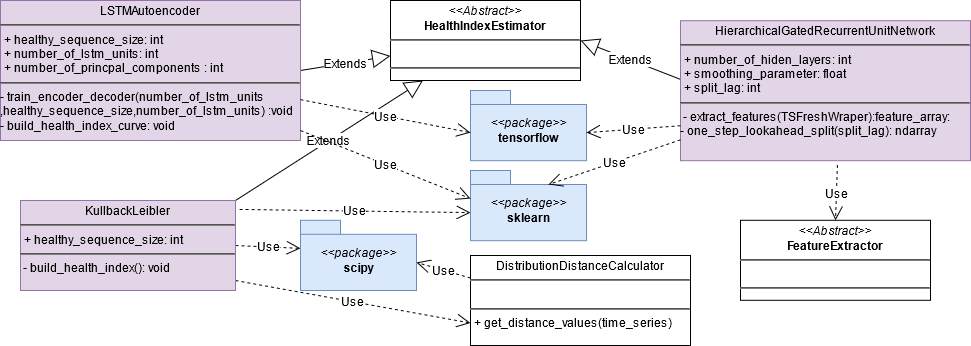

The diagram above was exported from draw.io. Its source (the exported page's mxGraphModel, read from the mxfile embedded in the PNG):
<mxGraphModel dx="2272" dy="5163" grid="1" gridSize="10" guides="1" tooltips="1" connect="1" arrows="1" fold="1" page="1" pageScale="1" pageWidth="850" pageHeight="1100" math="0" shadow="0">
  <root>
    <mxCell id="1H715M9qaAqshYMNb5ro-0" />
    <mxCell id="1H715M9qaAqshYMNb5ro-1" parent="1H715M9qaAqshYMNb5ro-0" />
    <mxCell id="T7hr-8qprhkDhr3p8mfU-34" value="Extends" style="endArrow=block;endSize=16;endFill=0;html=1;exitX=1;exitY=0.5;exitDx=0;exitDy=0;fontSize=12;fontFamily=Helvetica;" parent="1H715M9qaAqshYMNb5ro-1" source="JdauWxfhtonVMdIqIuLj-0" target="T7hr-8qprhkDhr3p8mfU-37" edge="1">
      <mxGeometry width="160" relative="1" as="geometry">
        <mxPoint x="-455.54999999999995" y="-3060.35" as="sourcePoint" />
        <mxPoint x="372.8518518518515" y="-2152" as="targetPoint" />
      </mxGeometry>
    </mxCell>
    <mxCell id="T7hr-8qprhkDhr3p8mfU-35" value="Extends" style="endArrow=block;endSize=16;endFill=0;html=1;exitX=0.001;exitY=0.42;exitDx=0;exitDy=0;exitPerimeter=0;fontSize=12;fontFamily=Helvetica;entryX=1;entryY=0.5;entryDx=0;entryDy=0;" parent="1H715M9qaAqshYMNb5ro-1" source="XbOX-ncq1JRUmKZ-36mB-2" target="T7hr-8qprhkDhr3p8mfU-37" edge="1">
      <mxGeometry width="160" relative="1" as="geometry">
        <mxPoint x="-288.9200000000001" y="-3001" as="sourcePoint" />
        <mxPoint x="420.2562962962959" y="-2152" as="targetPoint" />
      </mxGeometry>
    </mxCell>
    <mxCell id="T7hr-8qprhkDhr3p8mfU-36" value="Extends" style="endArrow=block;endSize=16;endFill=0;html=1;fontSize=12;fontFamily=Helvetica;exitX=1;exitY=0;exitDx=0;exitDy=0;" parent="1H715M9qaAqshYMNb5ro-1" source="nNKKkJpXBr6YVHUq750o-0" target="T7hr-8qprhkDhr3p8mfU-37" edge="1">
      <mxGeometry width="160" relative="1" as="geometry">
        <mxPoint x="-575" y="-3308.9" as="sourcePoint" />
        <mxPoint x="472.1111111111111" y="-2152" as="targetPoint" />
      </mxGeometry>
    </mxCell>
    <mxCell id="T7hr-8qprhkDhr3p8mfU-37" value="&lt;p style=&quot;margin: 4px 0px 0px; text-align: center; font-size: 12px;&quot;&gt;&lt;i style=&quot;font-size: 12px;&quot;&gt;&amp;lt;&amp;lt;Abstract&amp;gt;&amp;gt;&lt;/i&gt;&lt;br style=&quot;font-size: 12px;&quot;&gt;&lt;b style=&quot;font-size: 12px;&quot;&gt;HealthIndexEstimator&lt;/b&gt;&lt;/p&gt;&lt;hr style=&quot;font-size: 12px;&quot;&gt;&lt;p style=&quot;margin: 0px 0px 0px 4px; font-size: 12px;&quot;&gt;&lt;br style=&quot;font-size: 12px;&quot;&gt;&lt;/p&gt;&lt;hr style=&quot;font-size: 12px;&quot;&gt;&lt;p style=&quot;margin: 0px 0px 0px 4px; font-size: 12px;&quot;&gt;&lt;br style=&quot;font-size: 12px;&quot;&gt;&lt;br style=&quot;font-size: 12px;&quot;&gt;&lt;/p&gt;" style="verticalAlign=top;align=left;overflow=fill;fontSize=12;fontFamily=Helvetica;html=1;" parent="1H715M9qaAqshYMNb5ro-1" vertex="1">
      <mxGeometry x="-320" y="-3660" width="190" height="80" as="geometry" />
    </mxCell>
    <mxCell id="T7hr-8qprhkDhr3p8mfU-69" value="Use" style="endArrow=open;endSize=12;dashed=1;html=1;exitX=1;exitY=0.5;exitDx=0;exitDy=0;fontSize=12;fontFamily=Helvetica;entryX=0;entryY=0;entryDx=0;entryDy=28.05;entryPerimeter=0;" parent="1H715M9qaAqshYMNb5ro-1" source="nNKKkJpXBr6YVHUq750o-0" target="yW7VhO_k90BvLWRQjVab-4" edge="1">
      <mxGeometry width="160" relative="1" as="geometry">
        <mxPoint x="-457.01" y="-3299.999" as="sourcePoint" />
        <mxPoint x="-212.88307852675462" y="-2981.65" as="targetPoint" />
      </mxGeometry>
    </mxCell>
    <mxCell id="T7hr-8qprhkDhr3p8mfU-70" value="Use" style="endArrow=open;endSize=12;dashed=1;html=1;entryX=0;entryY=0;entryDx=116;entryDy=42.1;fontSize=12;fontFamily=Helvetica;exitX=0;exitY=0.25;exitDx=0;exitDy=0;entryPerimeter=0;" parent="1H715M9qaAqshYMNb5ro-1" source="3_p2Fd78aa25KzfWZXsn-2" target="yW7VhO_k90BvLWRQjVab-4" edge="1">
      <mxGeometry width="160" relative="1" as="geometry">
        <mxPoint x="-140" y="-2750" as="sourcePoint" />
        <mxPoint x="-80" y="-2841.3749999999995" as="targetPoint" />
      </mxGeometry>
    </mxCell>
    <mxCell id="T7hr-8qprhkDhr3p8mfU-74" value="Use" style="endArrow=open;endSize=12;dashed=1;html=1;entryX=0;entryY=0;entryDx=0;entryDy=42.1;fontSize=12;fontFamily=Helvetica;entryPerimeter=0;exitX=1.019;exitY=0.099;exitDx=0;exitDy=0;exitPerimeter=0;" parent="1H715M9qaAqshYMNb5ro-1" target="NQ72pLjt92I3Bz2C9tPI-0" edge="1" source="nNKKkJpXBr6YVHUq750o-0">
      <mxGeometry width="160" relative="1" as="geometry">
        <mxPoint x="-500" y="-3300" as="sourcePoint" />
        <mxPoint x="-910" y="-3162.725" as="targetPoint" />
      </mxGeometry>
    </mxCell>
    <mxCell id="XPTxvguQelYvtD4LSsBT-4" value="Use" style="endArrow=open;endSize=12;dashed=1;html=1;fontSize=12;fontFamily=Helvetica;entryX=0.5;entryY=0;entryDx=0;entryDy=0;exitX=0.541;exitY=1.031;exitDx=0;exitDy=0;exitPerimeter=0;" parent="1H715M9qaAqshYMNb5ro-1" source="XbOX-ncq1JRUmKZ-36mB-2" target="UqcQqzOJxBAoX5Umc2ko-0" edge="1">
      <mxGeometry width="160" relative="1" as="geometry">
        <mxPoint x="220" y="-3468" as="sourcePoint" />
        <mxPoint x="240" y="-2825" as="targetPoint" />
      </mxGeometry>
    </mxCell>
    <mxCell id="XbOX-ncq1JRUmKZ-36mB-2" value="&lt;p style=&quot;margin: 4px 0px 0px ; text-align: center ; font-size: 12px&quot;&gt;HierarchicalGatedRecurrentUnitNetwork&lt;/p&gt;&lt;hr style=&quot;font-size: 12px&quot;&gt;&lt;p style=&quot;margin: 0px 0px 0px 4px ; font-size: 12px&quot;&gt;+ number_of_hiden_layers: int&lt;br&gt;+ smoothing_parameter: float&lt;br&gt;+ split_lag: int&lt;/p&gt;&lt;hr style=&quot;font-size: 12px&quot;&gt;&lt;div&gt;&amp;nbsp;- extract_features(TSFreshWraper):feature_array:&lt;/div&gt;&lt;div&gt;- one_step_lookahead_split(split_lag): ndarray&lt;/div&gt;" style="verticalAlign=top;align=left;overflow=fill;fontSize=12;fontFamily=Helvetica;html=1;fillColor=#e1d5e7;strokeColor=#9673a6;" parent="1H715M9qaAqshYMNb5ro-1" vertex="1">
      <mxGeometry x="-30" y="-3639.8" width="290" height="140" as="geometry" />
    </mxCell>
    <mxCell id="JdauWxfhtonVMdIqIuLj-0" value="&lt;p style=&quot;margin: 4px 0px 0px ; text-align: center ; font-size: 12px&quot;&gt;LSTMAutoencoder&lt;/p&gt;&lt;hr style=&quot;font-size: 12px&quot;&gt;&lt;p style=&quot;margin: 0px 0px 0px 4px ; font-size: 12px&quot;&gt;+ healthy_sequence_size: int&lt;br&gt;+ number_of_lstm_units: int&lt;br&gt;+ number_of_princpal_components : int&lt;/p&gt;&lt;hr style=&quot;font-size: 12px&quot;&gt;&lt;div&gt;- train_encoder_decoder(number_of_lstm_units&lt;/div&gt;&lt;div&gt;,healthy_sequence_size,number_of_lstm_units) :void&lt;/div&gt;&lt;div&gt;- build_health_index_curve: void&lt;/div&gt;" style="verticalAlign=top;align=left;overflow=fill;fontSize=12;fontFamily=Helvetica;html=1;fillColor=#e1d5e7;strokeColor=#9673a6;" parent="1H715M9qaAqshYMNb5ro-1" vertex="1">
      <mxGeometry x="-710" y="-3660" width="300" height="140" as="geometry" />
    </mxCell>
    <mxCell id="3_p2Fd78aa25KzfWZXsn-0" value="Use" style="endArrow=open;endSize=12;dashed=1;html=1;fontSize=12;fontFamily=Helvetica;entryX=0;entryY=0.75;entryDx=0;entryDy=0;exitX=1;exitY=0.889;exitDx=0;exitDy=0;exitPerimeter=0;" parent="1H715M9qaAqshYMNb5ro-1" source="nNKKkJpXBr6YVHUq750o-0" target="3_p2Fd78aa25KzfWZXsn-2" edge="1">
      <mxGeometry width="160" relative="1" as="geometry">
        <mxPoint x="-460" y="-3234.7250000000004" as="sourcePoint" />
        <mxPoint x="-70" y="-2880" as="targetPoint" />
      </mxGeometry>
    </mxCell>
    <mxCell id="3_p2Fd78aa25KzfWZXsn-2" value="&lt;p style=&quot;margin: 4px 0px 0px ; text-align: center ; font-size: 12px&quot;&gt;DistributionDistanceCalculator&lt;br&gt;&lt;/p&gt;&lt;hr style=&quot;font-size: 12px&quot;&gt;&lt;br&gt;&lt;hr style=&quot;font-size: 12px&quot;&gt;&lt;p style=&quot;margin: 0px 0px 0px 4px ; font-size: 12px&quot;&gt;+ get_distance_values(time_series)&lt;br style=&quot;font-size: 12px&quot;&gt;&lt;/p&gt;" style="verticalAlign=top;align=left;overflow=fill;fontSize=12;fontFamily=Helvetica;html=1;" parent="1H715M9qaAqshYMNb5ro-1" vertex="1">
      <mxGeometry x="-240" y="-3405" width="220" height="90" as="geometry" />
    </mxCell>
    <mxCell id="UqcQqzOJxBAoX5Umc2ko-0" value="&lt;p style=&quot;margin: 4px 0px 0px; text-align: center; font-size: 12px;&quot;&gt;&lt;i style=&quot;font-size: 12px;&quot;&gt;&amp;lt;&amp;lt;Abstract&amp;gt;&amp;gt;&lt;/i&gt;&lt;br style=&quot;font-size: 12px;&quot;&gt;&lt;b style=&quot;font-size: 12px;&quot;&gt;FeatureExtractor&lt;/b&gt;&lt;/p&gt;&lt;hr style=&quot;font-size: 12px;&quot;&gt;&lt;p style=&quot;margin: 0px 0px 0px 4px; font-size: 12px;&quot;&gt;&lt;br style=&quot;font-size: 12px;&quot;&gt;&lt;/p&gt;&lt;hr style=&quot;font-size: 12px;&quot;&gt;&lt;p style=&quot;margin: 0px 0px 0px 4px; font-size: 12px;&quot;&gt;&lt;br style=&quot;font-size: 12px;&quot;&gt;&lt;br style=&quot;font-size: 12px;&quot;&gt;&lt;/p&gt;" style="verticalAlign=top;align=left;overflow=fill;fontSize=12;fontFamily=Helvetica;html=1;" parent="1H715M9qaAqshYMNb5ro-1" vertex="1">
      <mxGeometry x="30" y="-3440.2000000000003" width="190" height="80" as="geometry" />
    </mxCell>
    <mxCell id="NQ72pLjt92I3Bz2C9tPI-0" value="&lt;span style=&quot;font-weight: normal&quot;&gt;&lt;i&gt;&amp;lt;&amp;lt;package&amp;gt;&amp;gt;&lt;/i&gt;&lt;/span&gt;&lt;br&gt;sklearn" style="shape=folder;fontStyle=1;spacingTop=10;tabWidth=40;tabHeight=14;tabPosition=left;html=1;fillColor=#dae8fc;strokeColor=#6c8ebf;" parent="1H715M9qaAqshYMNb5ro-1" vertex="1">
      <mxGeometry x="-240" y="-3490.0000000000005" width="116" height="70.2" as="geometry" />
    </mxCell>
    <mxCell id="yW7VhO_k90BvLWRQjVab-0" value="&lt;span style=&quot;font-weight: normal&quot;&gt;&lt;i&gt;&amp;lt;&amp;lt;package&amp;gt;&amp;gt;&lt;/i&gt;&lt;/span&gt;&lt;br&gt;tensorflow" style="shape=folder;fontStyle=1;spacingTop=10;tabWidth=40;tabHeight=14;tabPosition=left;html=1;fillColor=#dae8fc;strokeColor=#6c8ebf;" parent="1H715M9qaAqshYMNb5ro-1" vertex="1">
      <mxGeometry x="-240" y="-3570" width="116" height="70.2" as="geometry" />
    </mxCell>
    <mxCell id="yW7VhO_k90BvLWRQjVab-1" value="Use" style="endArrow=open;endSize=12;dashed=1;html=1;entryX=0;entryY=0;entryDx=0;entryDy=42.1;fontSize=12;fontFamily=Helvetica;entryPerimeter=0;" parent="1H715M9qaAqshYMNb5ro-1" source="JdauWxfhtonVMdIqIuLj-0" target="yW7VhO_k90BvLWRQjVab-0" edge="1">
      <mxGeometry width="160" relative="1" as="geometry">
        <mxPoint x="-766" y="-3070" as="sourcePoint" />
        <mxPoint x="-830" y="-3004.55" as="targetPoint" />
      </mxGeometry>
    </mxCell>
    <mxCell id="yW7VhO_k90BvLWRQjVab-2" value="Use" style="endArrow=open;endSize=12;dashed=1;html=1;entryX=0;entryY=0;entryDx=78;entryDy=14;fontSize=12;fontFamily=Helvetica;entryPerimeter=0;" parent="1H715M9qaAqshYMNb5ro-1" source="XbOX-ncq1JRUmKZ-36mB-2" target="NQ72pLjt92I3Bz2C9tPI-0" edge="1">
      <mxGeometry width="160" relative="1" as="geometry">
        <mxPoint x="-395" y="-3021.1" as="sourcePoint" />
        <mxPoint x="-392" y="-2795.4500000000003" as="targetPoint" />
      </mxGeometry>
    </mxCell>
    <mxCell id="yW7VhO_k90BvLWRQjVab-3" value="Use" style="endArrow=open;endSize=12;dashed=1;html=1;entryX=0;entryY=0;entryDx=0;entryDy=28.05;fontSize=12;fontFamily=Helvetica;entryPerimeter=0;" parent="1H715M9qaAqshYMNb5ro-1" source="JdauWxfhtonVMdIqIuLj-0" target="NQ72pLjt92I3Bz2C9tPI-0" edge="1">
      <mxGeometry width="160" relative="1" as="geometry">
        <mxPoint x="-395" y="-3021.1" as="sourcePoint" />
        <mxPoint x="-392" y="-2795.4500000000003" as="targetPoint" />
      </mxGeometry>
    </mxCell>
    <mxCell id="yW7VhO_k90BvLWRQjVab-4" value="&lt;span style=&quot;font-weight: normal&quot;&gt;&lt;i&gt;&amp;lt;&amp;lt;package&amp;gt;&amp;gt;&lt;/i&gt;&lt;/span&gt;&lt;br&gt;scipy" style="shape=folder;fontStyle=1;spacingTop=10;tabWidth=40;tabHeight=14;tabPosition=left;html=1;fillColor=#dae8fc;strokeColor=#6c8ebf;" parent="1H715M9qaAqshYMNb5ro-1" vertex="1">
      <mxGeometry x="-410" y="-3440.2000000000007" width="116" height="70.2" as="geometry" />
    </mxCell>
    <mxCell id="yW7VhO_k90BvLWRQjVab-7" value="Use" style="endArrow=open;endSize=12;dashed=1;html=1;entryX=0;entryY=0;entryDx=115.99999999999999;entryDy=42.1;fontSize=12;fontFamily=Helvetica;entryPerimeter=0;exitX=0;exitY=0.75;exitDx=0;exitDy=0;" parent="1H715M9qaAqshYMNb5ro-1" source="XbOX-ncq1JRUmKZ-36mB-2" target="yW7VhO_k90BvLWRQjVab-0" edge="1">
      <mxGeometry width="160" relative="1" as="geometry">
        <mxPoint x="-699.2611855523614" y="-3273" as="sourcePoint" />
        <mxPoint x="-645.5280000000002" y="-3440.0105999999996" as="targetPoint" />
      </mxGeometry>
    </mxCell>
    <mxCell id="nNKKkJpXBr6YVHUq750o-0" value="&lt;p style=&quot;margin: 4px 0px 0px ; text-align: center ; font-size: 12px&quot;&gt;KullbackLeibler&lt;br&gt;&lt;/p&gt;&lt;hr style=&quot;font-size: 12px&quot;&gt;&lt;p style=&quot;margin: 0px 0px 0px 4px ; font-size: 12px&quot;&gt;+ healthy_sequence_size: int&lt;br&gt;&lt;/p&gt;&lt;hr style=&quot;font-size: 12px&quot;&gt;&lt;div&gt;&amp;nbsp;- build_health_index(): void&lt;br&gt;&lt;/div&gt;" style="verticalAlign=top;align=left;overflow=fill;fontSize=12;fontFamily=Helvetica;html=1;fillColor=#e1d5e7;strokeColor=#9673a6;" vertex="1" parent="1H715M9qaAqshYMNb5ro-1">
      <mxGeometry x="-690" y="-3460" width="215" height="90" as="geometry" />
    </mxCell>
  </root>
</mxGraphModel>